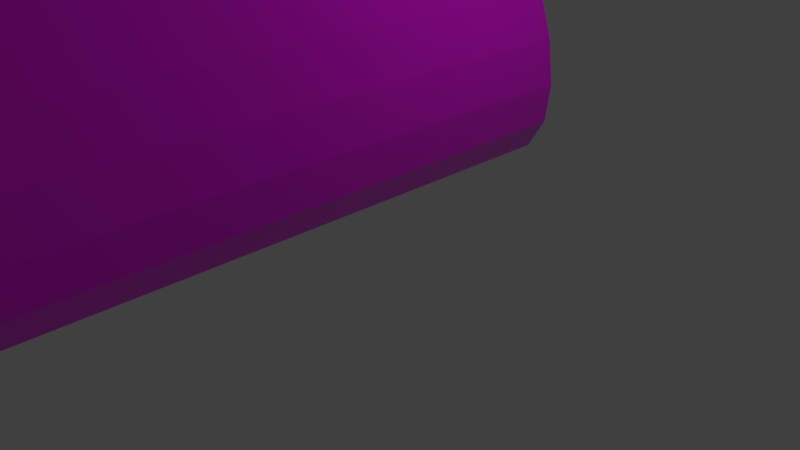 # Source: newspaper.blend  (saved by Blender 2.79.0; exported with 4.5.12 LTS)
import bpy
from mathutils import Matrix  # noqa: F401  (used for matrix-valued properties, if any)

bpy.ops.wm.read_factory_settings(use_empty=True)
scene = bpy.context.scene
scene.name = 'Scene'

# ---- collections
col_collection_1 = bpy.data.collections.new('Collection 1'); scene.collection.children.link(col_collection_1)

# ---- images (referenced by path relative to the original .blend; pixels are not part of the script)
import os
ASSET_DIR = os.environ.get("B2B_ASSET_DIR", "")  # directory of the original .blend (textures are referenced by path, not embedded)
HERE = os.path.dirname(os.path.abspath(__file__))  # packed textures are extracted next to this script under _unpacked/

def load_image(name, relpath, width, height, colorspace="sRGB"):
    """Load a texture the original file referenced (path relative to the .blend, or extracted next to this script)."""
    p = next((c for c in (os.path.join(HERE, relpath), os.path.join(ASSET_DIR, relpath)) if relpath and os.path.exists(c)), "")
    if p:
        img = bpy.data.images.load(p, check_existing=True)
        img.name = name
    else:  # same state as the original file: an image datablock whose file is absent (Cycles renders it pink)
        img = bpy.data.images.new(name, width, height)
        img.source = "FILE"
        img.filepath = "//" + (relpath or name)
    img.colorspace_settings.name = colorspace
    return img
img_newspaper_2_jpg = load_image('newspaper 2.jpg', 'newspaper 2.jpg', 1024, 1024, 'Non-Color')

# ---- materials (node trees are filled in below, after node groups)
mat_news = bpy.data.materials.new('news')
mat_news.alpha_threshold = 0.0
mat_news.roughness = 0.5

# ---- material node trees
mat_news.use_nodes = True; mat_news.node_tree.nodes.clear()
_N = mat_news.node_tree.nodes; _L = mat_news.node_tree.links
n0 = _N.new('ShaderNodeOutputMaterial'); n0.name = 'Material Output'; n0.location = (300, 300)
n1 = _N.new('ShaderNodeBsdfPrincipled'); n1.name = 'Principled BSDF'; n1.location = (10, 300)
n1.width = 150
n1.subsurface_method = 'BURLEY'
n1.inputs[2].default_value = 0.0
n1.inputs[3].default_value = 1.45
n1.inputs[9].default_value = (1.0, 1.0, 1.0)
n2 = _N.new('ShaderNodeTexImage'); n2.name = 'Image Texture'; n2.location = (-189, 253)
n2.width = 140
n2.image = img_newspaper_2_jpg
_L.new(n1.outputs[0], n0.inputs[0])
_L.new(n2.outputs[0], n1.inputs[0])
n0.is_active_output = True

# ---- world
world_world = bpy.data.worlds.new('World'); scene.world = world_world
world_world.color = (0.05088, 0.05088, 0.05088)
world_world.use_sun_shadow = False
world_world.sun_shadow_jitter_overblur = 0.0
world_world.cycles.sampling_method = 'MANUAL'

# ---- cameras
cam_camera = bpy.data.cameras.new('Camera')
cam_camera.clip_end = 100.0
cam_camera.lens = 35.0
cam_camera.sensor_width = 32.0
cam_camera.sensor_height = 18.0
cam_camera.ortho_scale = 7.314
cam_camera.dof.focus_distance = 0.0

# ---- lights
light_lamp = bpy.data.lights.new('Lamp', 'POINT')
light_lamp.transmission_factor = 0.0
light_lamp.cutoff_distance = 30.0
light_lamp.energy = 100.0
light_lamp.shadow_buffer_clip_start = 1.001
light_lamp.shadow_soft_size = 0.1
light_lamp.shadow_maximum_resolution = 0.006
light_lamp.use_absolute_resolution = True

# ---- meshes
me_cucurve = bpy.data.meshes.new('CUcurve')
me_cucurve.from_pydata([(-0.3167, -7.038, 7.895), (-0.2156, -7.038, 7.61), (-0.1565, -7.038, 7.303), (-0.1261, -7.038, 6.951), (-0.1115, -7.038, 6.533), (-0.1135, -7.038, 6.048), (-0.1493, -7.038, 5.515), (-0.2364, -7.038, 4.957), (-0.3859, -7.038, 4.395), (-0.5711, -7.038, 3.832), (-0.7518, -7.038, 3.27), (-0.8881, -7.038, 2.708), (-0.9458, -7.038, 2.163), (-0.8997, -7.038, 1.677), (-0.7253, -7.038, 1.295), (-0.407, -7.038, 1.057), (-9.313e-09, -7.038, 0.9783), (0.407, -7.038, 1.057), (0.7253, -7.038, 1.295), (0.8997, -7.038, 1.677), (0.9458, -7.038, 2.163), (0.8881, -7.038, 2.708), (0.7518, -7.038, 3.27), (0.5711, -7.038, 3.832), (0.3859, -7.038, 4.395), (0.2364, -7.038, 4.957), (0.1493, -7.038, 5.515), (0.1135, -7.038, 6.048), (0.1115, -7.038, 6.533), (0.1261, -7.038, 6.951), (0.1565, -7.038, 7.303), (0.2156, -7.038, 7.61), (0.3167, -7.038, 7.895), (-0.3167, 1.895, 7.895), (-0.2156, 1.895, 7.61), (-0.1565, 1.895, 7.303), (-0.1261, 1.895, 6.951), (-0.1115, 1.895, 6.533), (-0.1135, 1.895, 6.048), (-0.1493, 1.895, 5.515), (-0.2364, 1.895, 4.957), (-0.3859, 1.895, 4.395), (-0.5711, 1.895, 3.832), (-0.7518, 1.895, 3.27), (-0.8881, 1.895, 2.708), (-0.9458, 1.895, 2.163), (-0.8997, 1.895, 1.677), (-0.7253, 1.895, 1.295), (-0.407, 1.895, 1.057), (-9.313e-09, 1.895, 0.9783), (0.407, 1.895, 1.057), (0.7253, 1.895, 1.295), (0.8997, 1.895, 1.677), (0.9458, 1.895, 2.163), (0.8881, 1.895, 2.708), (0.7518, 1.895, 3.27), (0.5711, 1.895, 3.832), (0.3859, 1.895, 4.395), (0.2364, 1.895, 4.957), (0.1493, 1.895, 5.515), (0.1135, 1.895, 6.048), (0.1115, 1.895, 6.533), (0.1261, 1.895, 6.951), (0.1565, 1.895, 7.303), (0.2156, 1.895, 7.61), (0.3167, 1.895, 7.895), (-0.3483, -7.038, 7.885), (-0.2371, -7.038, 7.6), (-0.1721, -7.038, 7.293), (-0.1387, -7.038, 6.941), (-0.1226, -7.038, 6.523), (-0.1249, -7.038, 6.038), (-0.1642, -7.038, 5.505), (-0.26, -7.038, 4.947), (-0.4245, -7.038, 4.385), (-0.6282, -7.038, 3.822), (-0.827, -7.038, 3.26), (-0.9769, -7.038, 2.698), (-1.04, -7.038, 2.153), (-0.9897, -7.038, 1.667), (-0.7978, -7.038, 1.285), (-0.4477, -7.038, 1.047), (-1.038e-08, -7.038, 0.9683), (0.4477, -7.038, 1.047), (0.7978, -7.038, 1.285), (0.9897, -7.038, 1.667), (1.04, -7.038, 2.153), (0.9769, -7.038, 2.698), (0.827, -7.038, 3.26), (0.6282, -7.038, 3.822), (0.4245, -7.038, 4.385), (0.26, -7.038, 4.947), (0.1642, -7.038, 5.505), (0.1249, -7.038, 6.038), (0.1226, -7.038, 6.523), (0.1387, -7.038, 6.941), (0.1721, -7.038, 7.293), (0.2371, -7.038, 7.6), (0.3483, -7.038, 7.885), (-0.3483, 1.895, 7.885), (-0.2371, 1.895, 7.6), (-0.1721, 1.895, 7.293), (-0.1387, 1.895, 6.941), (-0.1226, 1.895, 6.523), (-0.1249, 1.895, 6.038), (-0.1642, 1.895, 5.505), (-0.26, 1.895, 4.947), (-0.4245, 1.895, 4.385), (-0.6282, 1.895, 3.822), (-0.827, 1.895, 3.26), (-0.9769, 1.895, 2.698), (-1.04, 1.895, 2.153), (-0.9897, 1.895, 1.667), (-0.7978, 1.895, 1.285), (-0.4477, 1.895, 1.047), (-1.038e-08, 1.895, 0.9683), (0.4477, 1.895, 1.047), (0.7978, 1.895, 1.285), (0.9897, 1.895, 1.667), (1.04, 1.895, 2.153), (0.9769, 1.895, 2.698), (0.827, 1.895, 3.26), (0.6282, 1.895, 3.822), (0.4245, 1.895, 4.385), (0.26, 1.895, 4.947), (0.1642, 1.895, 5.505), (0.1249, 1.895, 6.038), (0.1226, 1.895, 6.523), (0.1387, 1.895, 6.941), (0.1721, 1.895, 7.293), (0.2371, 1.895, 7.6), (0.3483, 1.895, 7.885), (-0.3832, -7.038, 7.875), (-0.2608, -7.038, 7.59), (-0.1893, -7.038, 7.283), (-0.1526, -7.038, 6.931), (-0.1349, -7.038, 6.513), (-0.1374, -7.038, 6.028), (-0.1806, -7.038, 5.495), (-0.286, -7.038, 4.937), (-0.467, -7.038, 4.375), (-0.691, -7.038, 3.812), (-0.9097, -7.038, 3.25), (-1.075, -7.038, 2.688), (-1.144, -7.038, 2.143), (-1.089, -7.038, 1.657), (-0.8776, -7.038, 1.275), (-0.4925, -7.038, 1.037), (-1.182e-08, -7.038, 0.9583), (0.4925, -7.038, 1.037), (0.8776, -7.038, 1.275), (1.089, -7.038, 1.657), (1.144, -7.038, 2.143), (1.075, -7.038, 2.688), (0.9097, -7.038, 3.25), (0.691, -7.038, 3.812), (0.467, -7.038, 4.375), (0.286, -7.038, 4.937), (0.1806, -7.038, 5.495), (0.1374, -7.038, 6.028), (0.1349, -7.038, 6.513), (0.1526, -7.038, 6.931), (0.1893, -7.038, 7.283), (0.2608, -7.038, 7.59), (0.3832, -7.038, 7.875), (-0.3832, 1.895, 7.875), (-0.2608, 1.895, 7.59), (-0.1893, 1.895, 7.283), (-0.1526, 1.895, 6.931), (-0.1349, 1.895, 6.513), (-0.1374, 1.895, 6.028), (-0.1806, 1.895, 5.495), (-0.286, 1.895, 4.937), (-0.467, 1.895, 4.375), (-0.691, 1.895, 3.812), (-0.9097, 1.895, 3.25), (-1.075, 1.895, 2.688), (-1.144, 1.895, 2.143), (-1.089, 1.895, 1.657), (-0.8776, 1.895, 1.275), (-0.4925, 1.895, 1.037), (-1.182e-08, 1.895, 0.9583), (0.4925, 1.895, 1.037), (0.8776, 1.895, 1.275), (1.089, 1.895, 1.657), (1.144, 1.895, 2.143), (1.075, 1.895, 2.688), (0.9097, 1.895, 3.25), (0.691, 1.895, 3.812), (0.467, 1.895, 4.375), (0.286, 1.895, 4.937), (0.1806, 1.895, 5.495), (0.1374, 1.895, 6.028), (0.1349, 1.895, 6.513), (0.1526, 1.895, 6.931), (0.1893, 1.895, 7.283), (0.2608, 1.895, 7.59), (0.3832, 1.895, 7.875), (-0.4023, -7.048, 7.875), (-0.2739, -7.048, 7.59), (-0.1988, -7.048, 7.283), (-0.1602, -7.048, 6.931), (-0.1416, -7.048, 6.513), (-0.1443, -7.048, 6.028), (-0.1896, -7.048, 5.495), (-0.3003, -7.048, 4.937), (-0.4903, -7.048, 4.375), (-0.7256, -7.048, 3.812), (-0.9551, -7.048, 3.25), (-1.128, -7.048, 2.688), (-1.202, -7.048, 2.143), (-1.143, -7.048, 1.657), (-0.9215, -7.048, 1.275), (-0.5171, -7.048, 1.037), (-1.262e-08, -7.048, 0.9583), (0.5171, -7.048, 1.037), (0.9215, -7.048, 1.275), (1.143, -7.048, 1.657), (1.202, -7.048, 2.143), (1.128, -7.048, 2.688), (0.9551, -7.048, 3.25), (0.7256, -7.048, 3.812), (0.4903, -7.048, 4.375), (0.3003, -7.048, 4.937), (0.1896, -7.048, 5.495), (0.1443, -7.048, 6.028), (0.1416, -7.048, 6.513), (0.1602, -7.048, 6.931), (0.1988, -7.048, 7.283), (0.2739, -7.048, 7.59), (0.4023, -7.048, 7.875), (-0.4023, 1.885, 7.875), (-0.2739, 1.885, 7.59), (-0.1988, 1.885, 7.283), (-0.1602, 1.885, 6.931), (-0.1416, 1.885, 6.513), (-0.1443, 1.885, 6.028), (-0.1896, 1.885, 5.495), (-0.3003, 1.885, 4.937), (-0.4903, 1.885, 4.375), (-0.7256, 1.885, 3.812), (-0.9551, 1.885, 3.25), (-1.128, 1.885, 2.688), (-1.202, 1.885, 2.143), (-1.143, 1.885, 1.657), (-0.9215, 1.885, 1.275), (-0.5171, 1.885, 1.037), (-1.262e-08, 1.885, 0.9583), (0.5171, 1.885, 1.037), (0.9215, 1.885, 1.275), (1.143, 1.885, 1.657), (1.202, 1.885, 2.143), (1.128, 1.885, 2.688), (0.9551, 1.885, 3.25), (0.7256, 1.885, 3.812), (0.4903, 1.885, 4.375), (0.3003, 1.885, 4.937), (0.1896, 1.885, 5.495), (0.1443, 1.885, 6.028), (0.1416, 1.885, 6.513), (0.1602, 1.885, 6.931), (0.1988, 1.885, 7.283), (0.2739, 1.885, 7.59), (0.4023, 1.885, 7.875), (-0.4224, -7.048, 7.865), (-0.2876, -7.048, 7.58), (-0.2088, -7.048, 7.273), (-0.1682, -7.048, 6.921), (-0.1487, -7.048, 6.503), (-0.1515, -7.048, 6.018), (-0.1991, -7.048, 5.485), (-0.3153, -7.048, 4.927), (-0.5149, -7.048, 4.365), (-0.7618, -7.048, 3.802), (-1.003, -7.048, 3.24), (-1.185, -7.048, 2.678), (-1.262, -7.048, 2.133), (-1.2, -7.048, 1.647), (-0.9676, -7.048, 1.265), (-0.543, -7.048, 1.027), (-1.314e-08, -7.048, 0.9483), (0.543, -7.048, 1.027), (0.9676, -7.048, 1.265), (1.2, -7.048, 1.647), (1.262, -7.048, 2.133), (1.185, -7.048, 2.678), (1.003, -7.048, 3.24), (0.7618, -7.048, 3.802), (0.5149, -7.048, 4.365), (0.3153, -7.048, 4.927), (0.1991, -7.048, 5.485), (0.1515, -7.048, 6.018), (0.1487, -7.048, 6.503), (0.1682, -7.048, 6.921), (0.2088, -7.048, 7.273), (0.2876, -7.048, 7.58), (0.4224, -7.048, 7.865), (-0.4224, 1.885, 7.865), (-0.2876, 1.885, 7.58), (-0.2088, 1.885, 7.273), (-0.1682, 1.885, 6.921), (-0.1487, 1.885, 6.503), (-0.1515, 1.885, 6.018), (-0.1991, 1.885, 5.485), (-0.3153, 1.885, 4.927), (-0.5149, 1.885, 4.365), (-0.7618, 1.885, 3.802), (-1.003, 1.885, 3.24), (-1.185, 1.885, 2.678), (-1.262, 1.885, 2.133), (-1.2, 1.885, 1.647), (-0.9676, 1.885, 1.265), (-0.543, 1.885, 1.027), (-1.314e-08, 1.885, 0.9483), (0.543, 1.885, 1.027), (0.9676, 1.885, 1.265), (1.2, 1.885, 1.647), (1.262, 1.885, 2.133), (1.185, 1.885, 2.678), (1.003, 1.885, 3.24), (0.7618, 1.885, 3.802), (0.5149, 1.885, 4.365), (0.3153, 1.885, 4.927), (0.1991, 1.885, 5.485), (0.1515, 1.885, 6.018), (0.1487, 1.885, 6.503), (0.1682, 1.885, 6.921), (0.2088, 1.885, 7.273), (0.2876, 1.885, 7.58), (0.4224, 1.885, 7.865)], [], [(7, 8, 41, 40), (21, 22, 55, 54), (8, 9, 42, 41), (22, 23, 56, 55), (9, 10, 43, 42), (23, 24, 57, 56), (10, 11, 44, 43), (24, 25, 58, 57), (11, 12, 45, 44), (25, 26, 59, 58), (12, 13, 46, 45), (26, 27, 60, 59), (13, 14, 47, 46), (0, 1, 34, 33), (27, 28, 61, 60), (14, 15, 48, 47), (1, 2, 35, 34), (28, 29, 62, 61), (15, 16, 49, 48), (2, 3, 36, 35), (29, 30, 63, 62), (16, 17, 50, 49), (3, 4, 37, 36), (30, 31, 64, 63), (17, 18, 51, 50), (4, 5, 38, 37), (31, 32, 65, 64), (18, 19, 52, 51), (5, 6, 39, 38), (19, 20, 53, 52), (6, 7, 40, 39), (20, 21, 54, 53), (73, 74, 107, 106), (87, 88, 121, 120), (74, 75, 108, 107), (88, 89, 122, 121), (75, 76, 109, 108), (89, 90, 123, 122), (76, 77, 110, 109), (90, 91, 124, 123), (77, 78, 111, 110), (91, 92, 125, 124), (78, 79, 112, 111), (92, 93, 126, 125), (79, 80, 113, 112), (66, 67, 100, 99), (93, 94, 127, 126), (80, 81, 114, 113), (67, 68, 101, 100), (94, 95, 128, 127), (81, 82, 115, 114), (68, 69, 102, 101), (95, 96, 129, 128), (82, 83, 116, 115), (69, 70, 103, 102), (96, 97, 130, 129), (83, 84, 117, 116), (70, 71, 104, 103), (97, 98, 131, 130), (84, 85, 118, 117), (71, 72, 105, 104), (85, 86, 119, 118), (72, 73, 106, 105), (86, 87, 120, 119), (139, 140, 173, 172), (153, 154, 187, 186), (140, 141, 174, 173), (154, 155, 188, 187), (141, 142, 175, 174), (155, 156, 189, 188), (142, 143, 176, 175), (156, 157, 190, 189), (143, 144, 177, 176), (157, 158, 191, 190), (144, 145, 178, 177), (158, 159, 192, 191), (145, 146, 179, 178), (132, 133, 166, 165), (159, 160, 193, 192), (146, 147, 180, 179), (133, 134, 167, 166), (160, 161, 194, 193), (147, 148, 181, 180), (134, 135, 168, 167), (161, 162, 195, 194), (148, 149, 182, 181), (135, 136, 169, 168), (162, 163, 196, 195), (149, 150, 183, 182), (136, 137, 170, 169), (163, 164, 197, 196), (150, 151, 184, 183), (137, 138, 171, 170), (151, 152, 185, 184), (138, 139, 172, 171), (152, 153, 186, 185), (205, 206, 239, 238), (219, 220, 253, 252), (206, 207, 240, 239), (220, 221, 254, 253), (207, 208, 241, 240), (221, 222, 255, 254), (208, 209, 242, 241), (222, 223, 256, 255), (209, 210, 243, 242), (223, 224, 257, 256), (210, 211, 244, 243), (224, 225, 258, 257), (211, 212, 245, 244), (198, 199, 232, 231), (225, 226, 259, 258), (212, 213, 246, 245), (199, 200, 233, 232), (226, 227, 260, 259), (213, 214, 247, 246), (200, 201, 234, 233), (227, 228, 261, 260), (214, 215, 248, 247), (201, 202, 235, 234), (228, 229, 262, 261), (215, 216, 249, 248), (202, 203, 236, 235), (229, 230, 263, 262), (216, 217, 250, 249), (203, 204, 237, 236), (217, 218, 251, 250), (204, 205, 238, 237), (218, 219, 252, 251), (271, 272, 305, 304), (285, 286, 319, 318), (272, 273, 306, 305), (286, 287, 320, 319), (273, 274, 307, 306), (287, 288, 321, 320), (274, 275, 308, 307), (288, 289, 322, 321), (275, 276, 309, 308), (289, 290, 323, 322), (276, 277, 310, 309), (290, 291, 324, 323), (277, 278, 311, 310), (264, 265, 298, 297), (291, 292, 325, 324), (278, 279, 312, 311), (265, 266, 299, 298), (292, 293, 326, 325), (279, 280, 313, 312), (266, 267, 300, 299), (293, 294, 327, 326), (280, 281, 314, 313), (267, 268, 301, 300), (294, 295, 328, 327), (281, 282, 315, 314), (268, 269, 302, 301), (295, 296, 329, 328), (282, 283, 316, 315), (269, 270, 303, 302), (283, 284, 317, 316), (270, 271, 304, 303), (284, 285, 318, 317)])
_uv = me_cucurve.uv_layers.new(name='UVMap')
_uv.uv.foreach_set('vector', [0.0, 0.0, 0.0, 0.0, 0.0, 0.0, 0.0, 0.0, 0.0, 0.0, 0.0, 0.0, 0.0, 0.0, 0.0, 0.0, 0.0, 0.0, 0.0, 0.0, 0.0, 0.0, 0.0, 0.0, 0.0, 0.0, 0.0, 0.0, 0.0, 0.0, 0.0, 0.0, 0.0, 0.0, 0.0, 0.0, 0.0, 0.0, 0.0, 0.0, 0.0, 0.0, 0.0, 0.0, 0.0, 0.0, 0.0, 0.0, 0.0, 0.0, 0.0, 0.0, 0.0, 0.0, 0.0, 0.0, 0.0, 0.0, 0.0, 0.0, 0.0, 0.0, 0.0, 0.0, 0.0, 0.0, 0.0, 0.0, 0.0, 0.0, 0.0, 0.0, 0.0, 0.0, 0.0, 0.0, 0.0, 0.0, 0.0, 0.0, 0.0, 0.0, 0.0, 0.0, 0.0, 0.0, 0.0, 0.0, 0.0, 0.0, 0.0, 0.0, 0.0, 0.0, 0.0, 0.0, 0.0, 0.0, 0.0, 0.0, 0.0, 0.0, 0.0, 0.0, 0.0, 0.0, 0.0, 0.0, 0.0, 0.0, 0.0, 0.0, 0.0, 0.0, 0.0, 0.0, 0.0, 0.0, 0.0, 0.0, 0.0, 0.0, 0.0, 0.0, 0.0, 0.0, 0.0, 0.0, 0.0, 0.0, 0.0, 0.0, 0.0, 0.0, 0.0, 0.0, 0.0, 0.0, 0.0, 0.0, 0.0, 0.0, 0.0, 0.0, 0.0, 0.0, 0.0, 0.0, 0.0, 0.0, 0.0, 0.0, 0.0, 0.0, 0.0, 0.0, 0.0, 0.0, 0.0, 0.0, 0.0, 0.0, 0.0, 0.0, 0.0, 0.0, 0.0, 0.0, 0.0, 0.0, 0.0, 0.0, 0.0, 0.0, 0.0, 0.0, 0.0, 0.0, 0.0, 0.0, 0.0, 0.0, 0.0, 0.0, 0.0, 0.0, 0.0, 0.0, 0.0, 0.0, 0.0, 0.0, 0.0, 0.0, 0.0, 0.0, 0.0, 0.0, 0.0, 0.0, 0.0, 0.0, 0.0, 0.0, 0.0, 0.0, 0.0, 0.0, 0.0, 0.0, 0.0, 0.0, 0.0, 0.0, 0.0, 0.0, 0.0, 0.0, 0.0, 0.0, 0.0, 0.0, 0.0, 0.0, 0.0, 0.0, 0.0, 0.0, 0.0, 0.0, 0.0, 0.0, 0.0, 0.0, 0.0, 0.0, 0.0, 0.0, 0.0, 0.0, 0.0, 0.0, 0.0, 0.0, 0.0, 0.0, 0.0, 0.0, 0.0, 0.0, 0.0, 0.0, 0.0, 0.0, 0.0, 0.0, 0.0, 0.0, 0.0, 0.0, 0.0, 0.0, 0.0, 0.0, 0.0, 0.0, 0.0, 0.0, 0.0, 0.0, 0.0, 0.0, 0.0, 0.0, 0.0, 0.0, 0.0, 0.0, 0.0, 0.0, 0.0, 0.0, 0.0, 0.0, 0.0, 0.0, 0.0, 0.0, 0.0, 0.0, 0.0, 0.0, 0.0, 0.0, 0.0, 0.0, 0.0, 0.0, 0.0, 0.0, 0.0, 0.0, 0.0, 0.0, 0.0, 0.0, 0.0, 0.0, 0.0, 0.0, 0.0, 0.0, 0.0, 0.0, 0.0, 0.0, 0.0, 0.0, 0.0, 0.0, 0.0, 0.0, 0.0, 0.0, 0.0, 0.0, 0.0, 0.0, 0.0, 0.0, 0.0, 0.0, 0.0, 0.0, 0.0, 0.0, 0.0, 0.0, 0.0, 0.0, 0.0, 0.0, 0.0, 0.0, 0.0, 0.0, 0.0, 0.0, 0.0, 0.0, 0.0, 0.0, 0.0, 0.0, 0.0, 0.0, 0.0, 0.0, 0.0, 0.0, 0.0, 0.0, 0.0, 0.0, 0.0, 0.0, 0.0, 0.0, 0.0, 0.0, 0.0, 0.0, 0.0, 0.0, 0.0, 0.0, 0.0, 0.0, 0.0, 0.0, 0.0, 0.0, 0.0, 0.0, 0.0, 0.0, 0.0, 0.0, 0.0, 0.0, 0.0, 0.0, 0.0, 0.0, 0.0, 0.0, 0.0, 0.0, 0.0, 0.0, 0.0, 0.0, 0.0, 0.0, 0.0, 0.0, 0.0, 0.0, 0.0, 0.0, 0.0, 0.0, 0.0, 0.0, 0.0, 0.0, 0.0, 0.0, 0.0, 0.0, 0.0, 0.0, 0.0, 0.0, 0.0, 0.0, 0.0, 0.0, 0.0, 0.0, 0.0, 0.0, 0.0, 0.0, 0.0, 0.0, 0.0, 0.0, 0.0, 0.0, 0.0, 0.0, 0.0, 0.0, 0.0, 0.0, 0.0, 0.0, 0.0, 0.0, 0.0, 0.0, 0.0, 0.0, 0.0, 0.0, 0.0, 0.0, 0.0, 0.0, 0.0, 0.0, 0.0, 0.0, 0.0, 0.0, 0.0, 0.0, 0.0, 0.0, 0.0, 0.0, 0.0, 0.0, 0.0, 0.0, 0.0, 0.0, 0.0, 0.0, 0.0, 0.0, 0.0, 0.0, 0.0, 0.0, 0.0, 0.0, 0.0, 0.0, 0.0, 0.0, 0.0, 0.0, 0.0, 0.0, 0.0, 0.0, 0.0, 0.0, 0.0, 0.0, 0.0, 0.0, 0.0, 0.0, 0.0, 0.0, 0.0, 0.0, 0.0, 0.0, 0.0, 0.0, 0.0, 0.0, 0.0, 0.0, 0.0, 0.0, 0.0, 0.0, 0.0, 0.0, 0.0, 0.0, 0.0, 0.0, 0.0, 0.0, 0.0, 0.0, 0.0, 0.0, 0.0, 0.0, 0.0, 0.0, 0.0, 0.0, 0.0, 0.0, 0.0, 0.0, 0.0, 0.0, 0.0, 0.0, 0.0, 0.0, 0.0, 0.0, 0.0, 0.0, 0.0, 0.0, 0.0, 0.0, 0.0, 0.0, 0.0, 0.0, 0.0, 0.0, 0.0, 0.0, 0.0, 0.0, 0.0, 0.0, 0.0, 0.0, 0.0, 0.0, 0.0, 0.0, 0.0, 0.0, 0.0, 0.0, 0.0, 0.0, 0.0, 0.0, 0.0, 0.0, 0.0, 0.0, 0.0, 0.0, 0.0, 0.0, 0.0, 0.0, 0.0, 0.0, 0.0, 0.0, 0.0, 0.0, 0.0, 0.0, 0.0, 0.0, 0.0, 0.0, 0.0, 0.0, 0.0, 0.0, 0.0, 0.0, 0.0, 0.0, 0.0, 0.0, 0.0, 0.0, 0.0, 0.0, 0.0, 0.0, 0.0, 0.0, 0.0, 0.0, 0.0, 0.0, 0.0, 0.0, 0.0, 0.0, 0.0, 0.0, 0.0, 0.0, 0.0, 0.0, 0.0, 0.0, 0.0, 0.0, 0.0, 0.0, 0.0, 0.0, 0.0, 0.0, 0.0, 0.0, 0.0, 0.0, 0.0, 0.0, 0.0, 0.0, 0.0, 0.0, 0.0, 0.0, 0.0, 0.0, 0.0, 0.0, 0.0, 0.0, 0.0, 0.0, 0.0, 0.0, 0.0, 0.0, 0.0, 0.0, 0.0, 0.0, 0.0, 0.0, 0.0, 0.0, 0.0, 0.0, 0.0, 0.0, 0.0, 0.0, 0.0, 0.0, 0.0, 0.0, 0.0, 0.0, 0.0, 0.0, 0.0, 0.0, 0.0, 0.0, 0.0, 0.0, 0.0, 0.0, 0.0, 0.0, 0.0, 0.0, 0.0, 0.0, 0.0, 0.0, 0.0, 0.0, 0.0, 0.0, 0.0, 0.0, 0.0, 0.0, 0.0, 0.0, 0.0, 0.0, 0.0, 0.0, 0.0, 0.0, 0.0, 0.0, 0.0, 0.0, 0.0, 0.0, 0.0, 0.0, 0.0, 0.0, 0.0, 0.0, 0.0, 0.0, 0.0, 0.0, 0.0, 0.0, 0.0, 0.0, 0.0, 0.0, 0.0, 0.0, 0.0, 0.0, 0.0, 0.0, 0.0, 0.0, 0.0, 0.0, 0.0, 0.0, 0.0, 0.0, 0.0, 0.0, 0.0, 0.0, 0.0, 0.0, 0.0, 0.0, 0.0, 0.0, 0.0, 0.0, 0.0, 0.0, 0.0, 0.0, 0.0, 0.0, 0.0, 0.0, 0.0, 0.0, 0.0, 0.0, 0.0, 0.0, 0.0, 0.0, 0.0, 0.0, 0.0, 0.0, 0.0, 0.0, 0.0, 0.0, 0.0, 0.0, 0.0, 0.0, 0.0, 0.0, 0.0, 0.0, 0.0, 0.0, 0.0, 0.0, 0.0, 0.0, 0.0, 0.0, 0.0, 0.0, 0.0, 0.0, 0.0, 0.0, 0.0, 0.0, 0.0, 0.0, 0.0, 0.0, 0.0, 0.0, 0.0, 0.0, 0.0, 0.0, 0.0, 0.0, 0.0, 0.0, 0.0, 0.0, 0.0, 0.0, 0.0, 0.0, 0.0, 0.0, 0.0, 0.0, 0.0, 0.0, 0.0, 0.0, 0.0, 0.0, 0.0, 0.0, 0.0, 0.0, 0.0, 0.0, 0.0, 0.0, 0.0, 0.0, 0.0, 0.0, 0.0, 0.0, 0.0, 0.0, 0.0, 0.0, 0.0, 0.0, 0.0, 0.0, 0.0, 0.0, 0.0, 0.0, 0.0, 0.0, 0.0, 0.0, 0.0, 0.0, 0.0, 0.0, 0.0, 0.0, 0.0, 0.0, 0.0, 0.0, 0.0, 0.0, 0.0, 0.0, 0.0, 0.0, 0.0, 0.0, 0.0, 0.0, 0.0, 0.0, 0.0, 0.0, 0.0, 0.0, 0.0, 0.0, 0.0, 0.0, 0.0, 0.0, 0.0, 0.0, 0.0, 0.0, 0.0, 0.0, 0.0, 0.0, 0.0, 0.0, 0.0, 0.0, 0.0, 0.0, 0.0, 0.0, 0.0, 0.0, 0.0, 0.0, 0.0, 0.0, 0.0, 0.0, 0.0, 0.0, 0.0, 0.0, 0.0, 0.0, 0.0, 0.0, 0.0, 0.0, 0.0, 0.0, 0.0, 0.0, 0.0, 0.0, 0.0, 0.0, 0.0, 0.0, 0.0, 0.0, 0.0, 0.0, 0.0, 0.0, 0.0, 0.0, 0.0, 0.0, 0.0, 0.0, 0.0, 0.0, 0.0, 0.0, 0.0, 0.0, 0.0, 0.0, 0.0, 0.0, 0.0, 0.0, 0.0, 0.0, 0.0, 0.0, 0.0, 0.0, 0.0, 0.0, 0.0, 0.0, 0.0, 0.0, 0.0, 0.0, 0.0, 0.0, 0.0, 0.0, 0.0, 0.0, 0.0, 0.0, 0.0, 0.0, 0.0, 0.0, 0.0, 0.0, 0.0, 0.0, 0.0, 0.0, 0.0, 0.0, 0.0, 0.0, 0.0, 0.0, 0.0, 0.0, 0.0, 0.0, 0.1788, 0.9764, 0.2138, 0.9764, 0.2138, 0.04212, 0.1788, 0.04212, 0.637, 0.9735, 0.6765, 0.9735, 0.6765, 0.04349, 0.637, 0.04349, 0.2138, 0.9764, 0.2499, 0.9764, 0.2499, 0.04212, 0.2138, 0.04212, 0.6765, 0.9735, 0.7175, 0.9735, 0.7175, 0.04349, 0.6765, 0.04349, 0.2499, 0.9764, 0.2857, 0.9764, 0.2857, 0.04212, 0.2499, 0.04212, 0.7175, 0.9735, 0.7587, 0.9735, 0.7587, 0.04349, 0.7175, 0.04349, 0.2857, 0.9764, 0.3204, 0.9764, 0.3204, 0.04212, 0.2857, 0.04212, 0.7587, 0.9735, 0.7987, 0.9735, 0.7987, 0.04349, 0.7587, 0.04349, 0.3204, 0.9764, 0.3527, 0.9764, 0.3527, 0.04212, 0.3204, 0.04212, 0.7987, 0.9735, 0.8368, 0.9735, 0.8368, 0.04349, 0.7987, 0.04349, 0.3527, 0.9764, 0.3814, 0.9764, 0.3814, 0.04212, 0.3527, 0.04212, 0.8368, 0.9735, 0.8726, 0.9735, 0.8726, 0.04349, 0.8368, 0.04349, 0.3814, 0.9764, 0.4076, 0.9764, 0.4076, 0.04212, 0.3814, 0.04212, 0.003255, 0.9764, 0.02174, 0.9764, 0.02174, 0.04212, 0.003256, 0.04212, 0.8726, 0.9735, 0.9052, 0.9735, 0.9052, 0.04349, 0.8726, 0.04349, 0.4076, 0.9764, 0.4361, 0.9764, 0.4361, 0.04212, 0.4076, 0.04212, 0.02174, 0.9764, 0.04034, 0.9764, 0.04034, 0.04212, 0.02174, 0.04212, 0.9052, 0.9735, 0.9332, 0.9735, 0.9332, 0.04349, 0.9052, 0.04349, 0.4355, 0.9755, 0.4671, 0.9755, 0.4671, 0.04408, 0.4355, 0.04408, 0.04034, 0.9764, 0.06109, 0.9764, 0.0611, 0.04212, 0.04034, 0.04212, 0.9332, 0.9735, 0.9569, 0.9735, 0.9569, 0.04349, 0.9332, 0.04349, 0.4677, 0.9735, 0.5045, 0.9735, 0.5045, 0.04348, 0.4677, 0.04348, 0.06109, 0.9764, 0.08562, 0.9764, 0.08562, 0.04212, 0.0611, 0.04212, 0.9569, 0.9735, 0.9781, 0.9735, 0.9781, 0.04349, 0.9569, 0.04349, 0.5047, 0.9735, 0.5373, 0.9735, 0.5373, 0.04349, 0.5047, 0.04349, 0.08562, 0.9764, 0.1141, 0.9764, 0.1141, 0.04212, 0.08562, 0.04212, 0.9781, 0.9735, 0.9993, 0.9735, 0.9993, 0.04349, 0.9781, 0.04349, 0.5373, 0.9735, 0.5673, 0.9735, 0.5673, 0.04349, 0.5373, 0.04349, 0.1141, 0.9764, 0.1455, 0.9764, 0.1455, 0.04212, 0.1141, 0.04212, 0.5673, 0.9735, 0.6001, 0.9735, 0.6001, 0.04349, 0.5673, 0.04349, 0.1455, 0.9764, 0.1788, 0.9764, 0.1788, 0.04212, 0.1455, 0.04212, 0.6001, 0.9735, 0.637, 0.9735, 0.637, 0.04349, 0.6001, 0.04349])
me_cucurve.materials.append(mat_news)
me_cucurve.use_remesh_preserve_volume = False
me_cucurve.use_remesh_preserve_attributes = False
me_cucurve.use_mirror_vertex_groups = False
me_cucurve.update()

# ---- objects
ob_newspaper = bpy.data.objects.new('newspaper', me_cucurve)
ob_lamp = bpy.data.objects.new('Lamp', light_lamp)
ob_camera = bpy.data.objects.new('Camera', cam_camera)

# ---- transforms, parenting, visibility, modifiers, constraints
ob_newspaper.location = (0.0, 0.0, 0.0)
ob_newspaper.lineart.crease_threshold = 0.0
ob_lamp.location = (4.076, 1.005, 5.904)
ob_lamp.rotation_euler = (0.6503, 0.05522, 1.866)
ob_lamp.lock_rotations_4d = False
ob_lamp.empty_display_type = 'ARROWS'
ob_lamp.color = (0.0, 0.0, 0.0, 0.0)
ob_lamp.lineart.crease_threshold = 0.0
ob_camera.location = (7.481, -6.508, 5.344)
ob_camera.rotation_euler = (1.109, 0.0, 0.8149)
ob_camera.lock_rotations_4d = False
ob_camera.empty_display_type = 'ARROWS'
ob_camera.color = (0.0, 0.0, 0.0, 0.0)
ob_camera.display_type = 'WIRE'
ob_camera.lineart.crease_threshold = 0.0

# ---- collection membership
col_collection_1.objects.link(ob_newspaper)
col_collection_1.objects.link(ob_lamp)
col_collection_1.objects.link(ob_camera)

# ---- scene / render settings (as saved in the file)
scene.camera = ob_camera
scene.frame_start = 1; scene.frame_end = 250; scene.frame_set(1)
scene.render.engine = 'CYCLES'
scene.render.resolution_percentage = 50
scene.render.dither_intensity = 0.0
scene.cycles.use_denoising = False
scene.cycles.samples = 128
scene.cycles.sampling_pattern = 'TABULATED_SOBOL'
scene.cycles.use_adaptive_sampling = False
scene.cycles.use_light_tree = False
scene.cycles.blur_glossy = 0.0
scene.cycles.sample_clamp_indirect = 0.0
scene.view_settings.view_transform = 'Standard'
bpy.context.view_layer.update()
